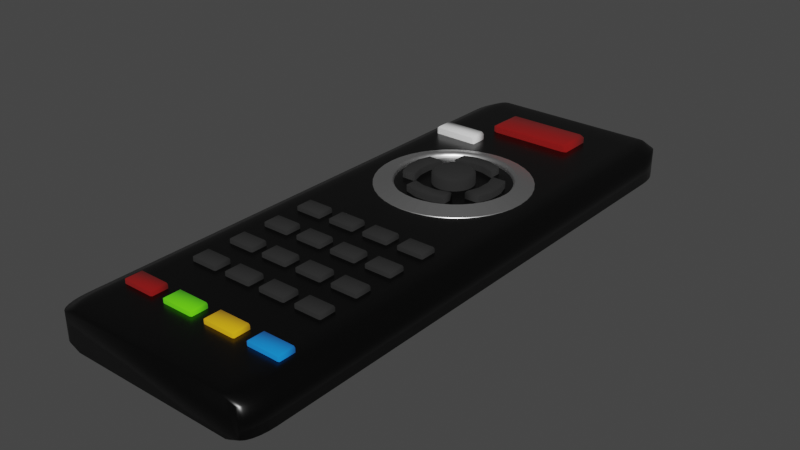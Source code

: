 # Source: TVRemoteBlender.blend  (saved by Blender 2.93.21; exported with 4.5.12 LTS)
import bpy
from mathutils import Matrix  # noqa: F401  (used for matrix-valued properties, if any)

bpy.ops.wm.read_factory_settings(use_empty=True)
scene = bpy.context.scene
scene.name = 'Scene'

# ---- collections
col_collection = bpy.data.collections.new('Collection'); scene.collection.children.link(col_collection)

# ---- materials (node trees are filled in below, after node groups)
mat_blackplastic = bpy.data.materials.new('BlackPlastic')
mat_blackplastic.use_transparent_shadow = False
mat_blackrubber = bpy.data.materials.new('BlackRubber')
mat_blackrubber.use_transparent_shadow = False
mat_redrubber = bpy.data.materials.new('RedRubber')
mat_redrubber.use_transparent_shadow = False
mat_silverplastic = bpy.data.materials.new('SilverPlastic')
mat_silverplastic.use_transparent_shadow = False
mat_greenrubber = bpy.data.materials.new('GreenRubber')
mat_greenrubber.use_transparent_shadow = False
mat_yellowrubber = bpy.data.materials.new('YellowRubber')
mat_yellowrubber.use_transparent_shadow = False
mat_bluerubber = bpy.data.materials.new('BlueRubber')
mat_bluerubber.use_transparent_shadow = False

# ---- material node trees
mat_blackplastic.use_nodes = True; mat_blackplastic.node_tree.nodes.clear()
_N = mat_blackplastic.node_tree.nodes; _L = mat_blackplastic.node_tree.links
n0 = _N.new('ShaderNodeBsdfPrincipled'); n0.name = 'Principled BSDF'; n0.location = (10, 300)
n0.distribution = 'GGX'
n0.subsurface_method = 'BURLEY'
n0.inputs[0].default_value = (0.0, 0.0, 0.0, 1.0)
n0.inputs[2].default_value = 0.2941
n0.inputs[3].default_value = 1.45
n0.inputs[27].default_value = (0.0, 0.0, 0.0, 1.0)
n0.inputs[28].default_value = 1.0
n1 = _N.new('ShaderNodeOutputMaterial'); n1.name = 'Material Output'; n1.location = (300, 300)
_L.new(n0.outputs[0], n1.inputs[0])
n1.is_active_output = True
mat_blackrubber.use_nodes = True; mat_blackrubber.node_tree.nodes.clear()
_N = mat_blackrubber.node_tree.nodes; _L = mat_blackrubber.node_tree.links
n0 = _N.new('ShaderNodeBsdfPrincipled'); n0.name = 'Principled BSDF'; n0.location = (10, 300)
n0.distribution = 'GGX'
n0.subsurface_method = 'BURLEY'
n0.inputs[0].default_value = (0.01599, 0.01599, 0.01599, 1.0)
n0.inputs[2].default_value = 1.0
n0.inputs[3].default_value = 1.45
n0.inputs[27].default_value = (0.0, 0.0, 0.0, 1.0)
n0.inputs[28].default_value = 1.0
n1 = _N.new('ShaderNodeOutputMaterial'); n1.name = 'Material Output'; n1.location = (300, 300)
_L.new(n0.outputs[0], n1.inputs[0])
n1.is_active_output = True
mat_redrubber.use_nodes = True; mat_redrubber.node_tree.nodes.clear()
_N = mat_redrubber.node_tree.nodes; _L = mat_redrubber.node_tree.links
n0 = _N.new('ShaderNodeBsdfPrincipled'); n0.name = 'Principled BSDF'; n0.location = (10, 300)
n0.distribution = 'GGX'
n0.subsurface_method = 'BURLEY'
n0.inputs[0].default_value = (0.2203, 0.0002297, 0.0, 1.0)
n0.inputs[2].default_value = 1.0
n0.inputs[3].default_value = 1.45
n0.inputs[27].default_value = (0.0, 0.0, 0.0, 1.0)
n0.inputs[28].default_value = 1.0
n1 = _N.new('ShaderNodeOutputMaterial'); n1.name = 'Material Output'; n1.location = (300, 300)
_L.new(n0.outputs[0], n1.inputs[0])
n1.is_active_output = True
mat_silverplastic.use_nodes = True; mat_silverplastic.node_tree.nodes.clear()
_N = mat_silverplastic.node_tree.nodes; _L = mat_silverplastic.node_tree.links
n0 = _N.new('ShaderNodeBsdfPrincipled'); n0.name = 'Principled BSDF'; n0.location = (10, 300)
n0.distribution = 'GGX'
n0.subsurface_method = 'BURLEY'
n0.inputs[1].default_value = 1.0
n0.inputs[2].default_value = 0.4044
n0.inputs[3].default_value = 1.45
n0.inputs[27].default_value = (0.0, 0.0, 0.0, 1.0)
n0.inputs[28].default_value = 1.0
n1 = _N.new('ShaderNodeOutputMaterial'); n1.name = 'Material Output'; n1.location = (300, 300)
_L.new(n0.outputs[0], n1.inputs[0])
n1.is_active_output = True
mat_greenrubber.use_nodes = True; mat_greenrubber.node_tree.nodes.clear()
_N = mat_greenrubber.node_tree.nodes; _L = mat_greenrubber.node_tree.links
n0 = _N.new('ShaderNodeBsdfPrincipled'); n0.name = 'Principled BSDF'; n0.location = (10, 300)
n0.distribution = 'GGX'
n0.subsurface_method = 'BURLEY'
n0.inputs[0].default_value = (0.1222, 0.8, 0.0, 1.0)
n0.inputs[2].default_value = 1.0
n0.inputs[3].default_value = 1.45
n0.inputs[27].default_value = (0.0, 0.0, 0.0, 1.0)
n0.inputs[28].default_value = 1.0
n1 = _N.new('ShaderNodeOutputMaterial'); n1.name = 'Material Output'; n1.location = (300, 300)
_L.new(n0.outputs[0], n1.inputs[0])
n1.is_active_output = True
mat_yellowrubber.use_nodes = True; mat_yellowrubber.node_tree.nodes.clear()
_N = mat_yellowrubber.node_tree.nodes; _L = mat_yellowrubber.node_tree.links
n0 = _N.new('ShaderNodeBsdfPrincipled'); n0.name = 'Principled BSDF'; n0.location = (10, 300)
n0.distribution = 'GGX'
n0.subsurface_method = 'BURLEY'
n0.inputs[0].default_value = (0.8, 0.4254, 0.0, 1.0)
n0.inputs[2].default_value = 1.0
n0.inputs[3].default_value = 1.45
n0.inputs[27].default_value = (0.0, 0.0, 0.0, 1.0)
n0.inputs[28].default_value = 1.0
n1 = _N.new('ShaderNodeOutputMaterial'); n1.name = 'Material Output'; n1.location = (300, 300)
_L.new(n0.outputs[0], n1.inputs[0])
n1.is_active_output = True
mat_bluerubber.use_nodes = True; mat_bluerubber.node_tree.nodes.clear()
_N = mat_bluerubber.node_tree.nodes; _L = mat_bluerubber.node_tree.links
n0 = _N.new('ShaderNodeBsdfPrincipled'); n0.name = 'Principled BSDF'; n0.location = (10, 300)
n0.distribution = 'GGX'
n0.subsurface_method = 'BURLEY'
n0.inputs[0].default_value = (0.0, 0.2292, 0.8, 1.0)
n0.inputs[2].default_value = 1.0
n0.inputs[3].default_value = 1.45
n0.inputs[27].default_value = (0.0, 0.0, 0.0, 1.0)
n0.inputs[28].default_value = 1.0
n1 = _N.new('ShaderNodeOutputMaterial'); n1.name = 'Material Output'; n1.location = (300, 300)
_L.new(n0.outputs[0], n1.inputs[0])
n1.is_active_output = True

# ---- world
world_world = bpy.data.worlds.new('World'); scene.world = world_world
world_world.use_nodes = True; world_world.node_tree.nodes.clear()
_N = world_world.node_tree.nodes; _L = world_world.node_tree.links
n0 = _N.new('ShaderNodeOutputWorld'); n0.name = 'World Output'; n0.location = (300, 300)
n1 = _N.new('ShaderNodeBackground'); n1.name = 'Background'; n1.location = (10, 300)
n1.inputs[0].default_value = (0.05088, 0.05088, 0.05088, 1.0)
_L.new(n1.outputs[0], n0.inputs[0])
n0.is_active_output = True
world_world.color = (0.05088, 0.05088, 0.05088)
world_world.use_sun_shadow = False
world_world.sun_shadow_jitter_overblur = 0.0

# ---- meshes
me_cube_001 = bpy.data.meshes.new('Cube.001')
me_cube_001.from_pydata([(-1.0, -1.0, -0.6859), (-0.8574, -1.0, -1.0), (-0.8574, -1.0, 1.0), (-1.0, -1.0, 0.6859), (-0.8574, 1.0, -1.0), (-1.0, 1.0, -0.6859), (-1.0, 1.0, 0.6859), (-0.8574, 1.0, 1.0), (0.8574, -1.0, -1.0), (1.0, -1.0, -0.6859), (1.0, -1.0, 0.6859), (0.8574, -1.0, 1.0), (1.0, 1.0, -0.6859), (0.8574, 1.0, -1.0), (0.8574, 1.0, 1.0), (1.0, 1.0, 0.6859)], [], [(8, 9, 10, 11, 2, 3, 0, 1), (12, 15, 10, 9), (14, 7, 2, 11), (0, 3, 6, 5), (4, 5, 6, 7, 14, 15, 12, 13), (4, 1, 0, 5), (2, 7, 6, 3), (8, 13, 12, 9), (14, 11, 10, 15), (4, 13, 8, 1)])
me_cube_001.polygons.foreach_set('use_smooth', [True] * 10)
_uv = me_cube_001.uv_layers.new(name='UVMap')
_uv.uv.foreach_set('vector', [0.375, 0.7678, 0.3928, 0.75, 0.6072, 0.75, 0.625, 0.7678, 0.625, 0.9822, 0.6072, 1.0, 0.3928, 1.0, 0.375, 0.9822, 0.3928, 0.5, 0.6072, 0.5, 0.6072, 0.75, 0.3928, 0.75, 0.6428, 0.5, 0.8572, 0.5, 0.8572, 0.75, 0.6428, 0.75, 0.3928, 0.0, 0.6072, 0.0, 0.6072, 0.25, 0.3928, 0.25, 0.375, 0.2678, 0.3928, 0.25, 0.6072, 0.25, 0.625, 0.2678, 0.625, 0.4822, 0.6072, 0.5, 0.3928, 0.5, 0.375, 0.4822, 0.1428, 0.5, 0.1428, 0.75, 0.125, 0.75, 0.125, 0.5, 0.625, 0.0, 0.625, 0.25, 0.6072, 0.25, 0.6072, 0.0, 0.3572, 0.75, 0.3572, 0.5, 0.3928, 0.5, 0.3928, 0.75, 0.6428, 0.5, 0.6428, 0.75, 0.6072, 0.75, 0.6072, 0.5, 0.1428, 0.5, 0.3572, 0.5, 0.3572, 0.75, 0.1428, 0.75])
me_cube_001.materials.append(mat_blackplastic)
me_cube_001.materials.append(mat_blackrubber)
me_cube_001.materials.append(mat_redrubber)
me_cube_001.materials.append(mat_silverplastic)
me_cube_001.use_remesh_fix_poles = True
me_cube_001.use_remesh_preserve_attributes = False
me_cube_001.update()
me_cube_002 = bpy.data.meshes.new('Cube.002')
me_cube_002.from_pydata([(-1.0, -1.0, -1.0), (-1.0, -1.0, 1.0), (-1.0, 1.0, -1.0), (-1.0, 1.0, 1.0), (1.0, -1.0, -1.0), (1.0, -1.0, 1.0), (1.0, 1.0, -1.0), (1.0, 1.0, 1.0)], [], [(0, 1, 3, 2), (2, 3, 7, 6), (6, 7, 5, 4), (4, 5, 1, 0), (2, 6, 4, 0), (7, 3, 1, 5)])
me_cube_002.polygons.foreach_set('use_smooth', [True] * 6)
_uv = me_cube_002.uv_layers.new(name='UVMap')
_uv.uv.foreach_set('vector', [0.375, 0.0, 0.625, 0.0, 0.625, 0.25, 0.375, 0.25, 0.375, 0.25, 0.625, 0.25, 0.625, 0.5, 0.375, 0.5, 0.375, 0.5, 0.625, 0.5, 0.625, 0.75, 0.375, 0.75, 0.375, 0.75, 0.625, 0.75, 0.625, 1.0, 0.375, 1.0, 0.125, 0.5, 0.375, 0.5, 0.375, 0.75, 0.125, 0.75, 0.625, 0.5, 0.875, 0.5, 0.875, 0.75, 0.625, 0.75])
me_cube_002.materials.append(mat_redrubber)
me_cube_002.use_remesh_fix_poles = True
me_cube_002.use_remesh_preserve_attributes = False
me_cube_002.update()
me_cube_003 = bpy.data.meshes.new('Cube.003')
me_cube_003.from_pydata([(-1.0, -1.0, -1.0), (-1.0, -1.0, 1.0), (-1.0, 1.0, -1.0), (-1.0, 1.0, 1.0), (1.0, -1.0, -1.0), (1.0, -1.0, 1.0), (1.0, 1.0, -1.0), (1.0, 1.0, 1.0), (0.3333, 1.714, -1.0), (-0.3333, 1.714, -1.0), (-0.3333, 1.714, 1.0), (0.3333, 1.714, 1.0), (-0.3333, -0.2857, -1.0), (0.3333, -0.2857, -1.0), (0.3333, -0.2857, 1.0), (-0.3333, -0.2857, 1.0)], [], [(0, 1, 3, 2), (8, 11, 7, 6), (6, 7, 5, 4), (12, 15, 1, 0), (8, 6, 4, 13), (10, 3, 1, 15), (7, 11, 14, 5), (11, 10, 15, 14), (2, 9, 12, 0), (9, 8, 13, 12), (4, 5, 14, 13), (13, 14, 15, 12), (2, 3, 10, 9), (9, 10, 11, 8)])
me_cube_003.polygons.foreach_set('use_smooth', [True] * 14)
_uv = me_cube_003.uv_layers.new(name='UVMap')
_uv.uv.foreach_set('vector', [0.375, 0.0, 0.625, 0.0, 0.625, 0.25, 0.375, 0.25, 0.375, 0.4167, 0.625, 0.4167, 0.625, 0.5, 0.375, 0.5, 0.375, 0.5, 0.625, 0.5, 0.625, 0.75, 0.375, 0.75, 0.375, 0.9167, 0.625, 0.9167, 0.625, 1.0, 0.375, 1.0, 0.2917, 0.5, 0.375, 0.5, 0.375, 0.75, 0.2917, 0.75, 0.7917, 0.5, 0.875, 0.5, 0.875, 0.75, 0.7917, 0.75, 0.625, 0.5, 0.7083, 0.5, 0.7083, 0.75, 0.625, 0.75, 0.7083, 0.5, 0.7917, 0.5, 0.7917, 0.75, 0.7083, 0.75, 0.125, 0.5, 0.2083, 0.5, 0.2083, 0.75, 0.125, 0.75, 0.2083, 0.5, 0.2917, 0.5, 0.2917, 0.75, 0.2083, 0.75, 0.375, 0.75, 0.625, 0.75, 0.625, 0.8333, 0.375, 0.8333, 0.375, 0.8333, 0.625, 0.8333, 0.625, 0.9167, 0.375, 0.9167, 0.375, 0.25, 0.625, 0.25, 0.625, 0.3333, 0.375, 0.3333, 0.375, 0.3333, 0.625, 0.3333, 0.625, 0.4167, 0.375, 0.4167])
me_cube_003.materials.append(mat_blackrubber)
me_cube_003.use_remesh_fix_poles = True
me_cube_003.use_remesh_preserve_attributes = False
me_cube_003.update()
me_cube_004 = bpy.data.meshes.new('Cube.004')
me_cube_004.from_pydata([(-1.0, -1.0, -1.0), (-1.0, -1.0, 1.0), (-1.0, 1.0, -1.0), (-1.0, 1.0, 1.0), (1.0, -1.0, -1.0), (1.0, -1.0, 1.0), (1.0, 1.0, -1.0), (1.0, 1.0, 1.0), (0.3333, 1.612, -1.0), (-0.3333, 1.612, -1.0), (-0.3333, 1.612, 1.0), (0.3333, 1.612, 1.0), (-0.3333, -0.3878, -1.0), (0.3333, -0.3878, -1.0), (0.3333, -0.3878, 1.0), (-0.3333, -0.3878, 1.0)], [], [(0, 1, 3, 2), (8, 11, 7, 6), (6, 7, 5, 4), (12, 15, 1, 0), (8, 6, 4, 13), (10, 3, 1, 15), (7, 11, 14, 5), (11, 10, 15, 14), (2, 9, 12, 0), (9, 8, 13, 12), (4, 5, 14, 13), (13, 14, 15, 12), (2, 3, 10, 9), (9, 10, 11, 8)])
me_cube_004.polygons.foreach_set('use_smooth', [True] * 14)
_uv = me_cube_004.uv_layers.new(name='UVMap')
_uv.uv.foreach_set('vector', [0.375, 0.0, 0.625, 0.0, 0.625, 0.25, 0.375, 0.25, 0.375, 0.4167, 0.625, 0.4167, 0.625, 0.5, 0.375, 0.5, 0.375, 0.5, 0.625, 0.5, 0.625, 0.75, 0.375, 0.75, 0.375, 0.9167, 0.625, 0.9167, 0.625, 1.0, 0.375, 1.0, 0.2917, 0.5, 0.375, 0.5, 0.375, 0.75, 0.2917, 0.75, 0.7917, 0.5, 0.875, 0.5, 0.875, 0.75, 0.7917, 0.75, 0.625, 0.5, 0.7083, 0.5, 0.7083, 0.75, 0.625, 0.75, 0.7083, 0.5, 0.7917, 0.5, 0.7917, 0.75, 0.7083, 0.75, 0.125, 0.5, 0.2083, 0.5, 0.2083, 0.75, 0.125, 0.75, 0.2083, 0.5, 0.2917, 0.5, 0.2917, 0.75, 0.2083, 0.75, 0.375, 0.75, 0.625, 0.75, 0.625, 0.8333, 0.375, 0.8333, 0.375, 0.8333, 0.625, 0.8333, 0.625, 0.9167, 0.375, 0.9167, 0.375, 0.25, 0.625, 0.25, 0.625, 0.3333, 0.375, 0.3333, 0.375, 0.3333, 0.625, 0.3333, 0.625, 0.4167, 0.375, 0.4167])
me_cube_004.materials.append(mat_blackrubber)
me_cube_004.use_remesh_fix_poles = True
me_cube_004.use_remesh_preserve_attributes = False
me_cube_004.update()
me_cylinder = bpy.data.meshes.new('Cylinder')
me_cylinder.from_pydata([(0.0, 1.0, -1.0), (0.1951, 0.9808, -1.0), (0.3827, 0.9239, -1.0), (0.5556, 0.8315, -1.0), (0.7071, 0.7071, -1.0), (0.8315, 0.5556, -1.0), (0.9239, 0.3827, -1.0), (0.9808, 0.1951, -1.0), (1.0, -4.371e-08, -1.0), (0.9808, -0.1951, -1.0), (0.9239, -0.3827, -1.0), (0.8315, -0.5556, -1.0), (0.7071, -0.7071, -1.0), (0.5556, -0.8315, -1.0), (0.3827, -0.9239, -1.0), (0.1951, -0.9808, -1.0), (-8.742e-08, -1.0, -1.0), (-0.1951, -0.9808, -1.0), (-0.3827, -0.9239, -1.0), (-0.5556, -0.8315, -1.0), (-0.7071, -0.7071, -1.0), (-0.8315, -0.5556, -1.0), (-0.9239, -0.3827, -1.0), (-0.9808, -0.1951, -1.0), (-1.0, 1.192e-08, -1.0), (-0.9808, 0.1951, -1.0), (-0.9239, 0.3827, -1.0), (-0.8315, 0.5556, -1.0), (-0.7071, 0.7071, -1.0), (-0.5556, 0.8315, -1.0), (-0.3827, 0.9239, -1.0), (-0.1951, 0.9808, -1.0), (-3.632e-08, 0.8601, 1.0), (0.0, 1.0, 0.8608), (0.1678, 0.8436, 1.0), (0.1951, 0.9808, 0.8608), (0.3292, 0.7947, 1.0), (0.3827, 0.9239, 0.8608), (0.4779, 0.7152, 1.0), (0.5556, 0.8315, 0.8608), (0.6082, 0.6082, 1.0), (0.7071, 0.7071, 0.8608), (0.7152, 0.4779, 1.0), (0.8315, 0.5556, 0.8608), (0.7947, 0.3292, 1.0), (0.9239, 0.3827, 0.8608), (0.8436, 0.1678, 1.0), (0.9808, 0.1951, 0.8608), (0.8601, -3.725e-08, 1.0), (1.0, -4.371e-08, 0.8608), (0.8436, -0.1678, 1.0), (0.9808, -0.1951, 0.8608), (0.7947, -0.3292, 1.0), (0.9239, -0.3827, 0.8608), (0.7152, -0.4779, 1.0), (0.8315, -0.5556, 0.8608), (0.6082, -0.6082, 1.0), (0.7071, -0.7071, 0.8608), (0.4779, -0.7152, 1.0), (0.5556, -0.8315, 0.8608), (0.3292, -0.7947, 1.0), (0.3827, -0.9239, 0.8608), (0.1678, -0.8436, 1.0), (0.1951, -0.9808, 0.8608), (-7.171e-08, -0.8601, 1.0), (-8.742e-08, -1.0, 0.8608), (-0.1678, -0.8436, 1.0), (-0.1951, -0.9808, 0.8608), (-0.3292, -0.7947, 1.0), (-0.3827, -0.9239, 0.8608), (-0.4779, -0.7152, 1.0), (-0.5556, -0.8315, 0.8608), (-0.6082, -0.6082, 1.0), (-0.7071, -0.7071, 0.8608), (-0.7152, -0.4779, 1.0), (-0.8315, -0.5556, 0.8608), (-0.7947, -0.3292, 1.0), (-0.9239, -0.3827, 0.8608), (-0.8436, -0.1678, 1.0), (-0.9808, -0.1951, 0.8608), (-0.8601, 1.304e-08, 1.0), (-1.0, 1.192e-08, 0.8608), (-0.8436, 0.1678, 1.0), (-0.9808, 0.1951, 0.8608), (-0.7947, 0.3292, 1.0), (-0.9239, 0.3827, 0.8608), (-0.7152, 0.4779, 1.0), (-0.8315, 0.5556, 0.8608), (-0.6082, 0.6082, 1.0), (-0.7071, 0.7071, 0.8608), (-0.4779, 0.7152, 1.0), (-0.5556, 0.8315, 0.8608), (-0.3292, 0.7947, 1.0), (-0.3827, 0.9239, 0.8608), (-0.1678, 0.8436, 1.0), (-0.1951, 0.9808, 0.8608)], [], [(31, 95, 33, 0), (2, 37, 39, 3), (3, 39, 41, 4), (4, 41, 43, 5), (5, 43, 45, 6), (6, 45, 47, 7), (7, 47, 49, 8), (8, 49, 51, 9), (9, 51, 53, 10), (10, 53, 55, 11), (11, 55, 57, 12), (12, 57, 59, 13), (13, 59, 61, 14), (14, 61, 63, 15), (15, 63, 65, 16), (16, 65, 67, 17), (17, 67, 69, 18), (18, 69, 71, 19), (19, 71, 73, 20), (20, 73, 75, 21), (21, 75, 77, 22), (22, 77, 79, 23), (23, 79, 81, 24), (24, 81, 83, 25), (25, 83, 85, 26), (26, 85, 87, 27), (27, 87, 89, 28), (28, 89, 91, 29), (29, 91, 93, 30), (30, 93, 95, 31), (0, 33, 35, 1), (1, 35, 37, 2), (0, 1, 2, 3, 4, 5, 6, 7, 8, 9, 10, 11, 12, 13, 14, 15, 16, 17, 18, 19, 20, 21, 22, 23, 24, 25, 26, 27, 28, 29, 30, 31), (35, 33, 32, 34), (37, 35, 34, 36), (39, 37, 36, 38), (41, 39, 38, 40), (43, 41, 40, 42), (45, 43, 42, 44), (47, 45, 44, 46), (49, 47, 46, 48), (51, 49, 48, 50), (53, 51, 50, 52), (55, 53, 52, 54), (57, 55, 54, 56), (59, 57, 56, 58), (61, 59, 58, 60), (63, 61, 60, 62), (65, 63, 62, 64), (67, 65, 64, 66), (69, 67, 66, 68), (71, 69, 68, 70), (73, 71, 70, 72), (75, 73, 72, 74), (77, 75, 74, 76), (79, 77, 76, 78), (81, 79, 78, 80), (83, 81, 80, 82), (85, 83, 82, 84), (87, 85, 84, 86), (89, 87, 86, 88), (91, 89, 88, 90), (93, 91, 90, 92), (95, 93, 92, 94), (33, 95, 94, 32), (34, 32, 94, 92, 90, 88, 86, 84, 82, 80, 78, 76, 74, 72, 70, 68, 66, 64, 62, 60, 58, 56, 54, 52, 50, 48, 46, 44, 42, 40, 38, 36)])
me_cylinder.polygons.foreach_set('use_smooth', [True] * 66)
_uv = me_cylinder.uv_layers.new(name='UVMap')
_uv.uv.foreach_set('vector', [0.03125, 0.5, 0.03125, 0.9652, 0.0, 0.9652, 0.0, 0.5, 0.9375, 0.5, 0.9375, 0.9652, 0.9062, 0.9652, 0.9062, 0.5, 0.9062, 0.5, 0.9062, 0.9652, 0.875, 0.9652, 0.875, 0.5, 0.875, 0.5, 0.875, 0.9652, 0.8438, 0.9652, 0.8438, 0.5, 0.8438, 0.5, 0.8438, 0.9652, 0.8125, 0.9652, 0.8125, 0.5, 0.8125, 0.5, 0.8125, 0.9652, 0.7812, 0.9652, 0.7812, 0.5, 0.7812, 0.5, 0.7812, 0.9652, 0.75, 0.9652, 0.75, 0.5, 0.75, 0.5, 0.75, 0.9652, 0.7188, 0.9652, 0.7188, 0.5, 0.7188, 0.5, 0.7188, 0.9652, 0.6875, 0.9652, 0.6875, 0.5, 0.6875, 0.5, 0.6875, 0.9652, 0.6562, 0.9652, 0.6562, 0.5, 0.6562, 0.5, 0.6562, 0.9652, 0.625, 0.9652, 0.625, 0.5, 0.625, 0.5, 0.625, 0.9652, 0.5938, 0.9652, 0.5938, 0.5, 0.5938, 0.5, 0.5938, 0.9652, 0.5625, 0.9652, 0.5625, 0.5, 0.5625, 0.5, 0.5625, 0.9652, 0.5312, 0.9652, 0.5312, 0.5, 0.5312, 0.5, 0.5312, 0.9652, 0.5, 0.9652, 0.5, 0.5, 0.5, 0.5, 0.5, 0.9652, 0.4688, 0.9652, 0.4688, 0.5, 0.4688, 0.5, 0.4688, 0.9652, 0.4375, 0.9652, 0.4375, 0.5, 0.4375, 0.5, 0.4375, 0.9652, 0.4062, 0.9652, 0.4062, 0.5, 0.4062, 0.5, 0.4062, 0.9652, 0.375, 0.9652, 0.375, 0.5, 0.375, 0.5, 0.375, 0.9652, 0.3438, 0.9652, 0.3438, 0.5, 0.3438, 0.5, 0.3438, 0.9652, 0.3125, 0.9652, 0.3125, 0.5, 0.3125, 0.5, 0.3125, 0.9652, 0.2813, 0.9652, 0.2812, 0.5, 0.2812, 0.5, 0.2812, 0.9652, 0.25, 0.9652, 0.25, 0.5, 0.25, 0.5, 0.25, 0.9652, 0.2188, 0.9652, 0.2188, 0.5, 0.2188, 0.5, 0.2188, 0.9652, 0.1875, 0.9652, 0.1875, 0.5, 0.1875, 0.5, 0.1875, 0.9652, 0.1562, 0.9652, 0.1562, 0.5, 0.1562, 0.5, 0.1562, 0.9652, 0.125, 0.9652, 0.125, 0.5, 0.125, 0.5, 0.125, 0.9652, 0.09375, 0.9652, 0.09375, 0.5, 0.09375, 0.5, 0.09375, 0.9652, 0.0625, 0.9652, 0.0625, 0.5, 0.0625, 0.5, 0.0625, 0.9652, 0.03125, 0.9652, 0.03125, 0.5, 1.0, 0.5, 1.0, 0.9652, 0.9688, 0.9652, 0.9688, 0.5, 0.9688, 0.5, 0.9688, 0.9652, 0.9375, 0.9652, 0.9375, 0.5, 0.75, 0.49, 0.7968, 0.4854, 0.8418, 0.4717, 0.8833, 0.4496, 0.9197, 0.4197, 0.9496, 0.3833, 0.9717, 0.3418, 0.9854, 0.2968, 0.99, 0.25, 0.9854, 0.2032, 0.9717, 0.1582, 0.9496, 0.1167, 0.9197, 0.08029, 0.8833, 0.05045, 0.8418, 0.02827, 0.7968, 0.01461, 0.75, 0.01, 0.7032, 0.01461, 0.6582, 0.02827, 0.6167, 0.05045, 0.5803, 0.08029, 0.5504, 0.1167, 0.5283, 0.1582, 0.5146, 0.2032, 0.51, 0.25, 0.5146, 0.2968, 0.5283, 0.3418, 0.5504, 0.3833, 0.5803, 0.4197, 0.6167, 0.4496, 0.6582, 0.4717, 0.7032, 0.4854, 0.9688, 0.9652, 1.0, 0.9652, 0.9978, 1.0, 0.9709, 1.0, 0.9375, 0.9652, 0.9688, 0.9652, 0.9666, 1.0, 0.9397, 1.0, 0.9062, 0.9652, 0.9375, 0.9652, 0.9353, 1.0, 0.9084, 1.0, 0.875, 0.9652, 0.9062, 0.9652, 0.9041, 1.0, 0.8772, 1.0, 0.8438, 0.9652, 0.875, 0.9652, 0.8728, 1.0, 0.8459, 1.0, 0.8125, 0.9652, 0.8438, 0.9652, 0.8416, 1.0, 0.8147, 1.0, 0.7812, 0.9652, 0.8125, 0.9652, 0.8103, 1.0, 0.7834, 1.0, 0.75, 0.9652, 0.7812, 0.9652, 0.7791, 1.0, 0.7522, 1.0, 0.7188, 0.9652, 0.75, 0.9652, 0.7478, 1.0, 0.7209, 1.0, 0.6875, 0.9652, 0.7188, 0.9652, 0.7166, 1.0, 0.6897, 1.0, 0.6562, 0.9652, 0.6875, 0.9652, 0.6853, 1.0, 0.6584, 1.0, 0.625, 0.9652, 0.6562, 0.9652, 0.6541, 1.0, 0.6272, 1.0, 0.5938, 0.9652, 0.625, 0.9652, 0.6228, 1.0, 0.5959, 1.0, 0.5625, 0.9652, 0.5938, 0.9652, 0.5916, 1.0, 0.5647, 1.0, 0.5312, 0.9652, 0.5625, 0.9652, 0.5603, 1.0, 0.5334, 1.0, 0.5, 0.9652, 0.5312, 0.9652, 0.5291, 1.0, 0.5022, 1.0, 0.4688, 0.9652, 0.5, 0.9652, 0.4978, 1.0, 0.4709, 1.0, 0.4375, 0.9652, 0.4688, 0.9652, 0.4666, 1.0, 0.4397, 1.0, 0.4062, 0.9652, 0.4375, 0.9652, 0.4353, 1.0, 0.4084, 1.0, 0.375, 0.9652, 0.4062, 0.9652, 0.4041, 1.0, 0.3772, 1.0, 0.3438, 0.9652, 0.375, 0.9652, 0.3728, 1.0, 0.3459, 1.0, 0.3125, 0.9652, 0.3438, 0.9652, 0.3416, 1.0, 0.3147, 1.0, 0.2813, 0.9652, 0.3125, 0.9652, 0.3103, 1.0, 0.2834, 1.0, 0.25, 0.9652, 0.2812, 0.9652, 0.2791, 1.0, 0.2522, 1.0, 0.2188, 0.9652, 0.25, 0.9652, 0.2478, 1.0, 0.2209, 1.0, 0.1875, 0.9652, 0.2188, 0.9652, 0.2166, 1.0, 0.1897, 1.0, 0.1562, 0.9652, 0.1875, 0.9652, 0.1853, 1.0, 0.1584, 1.0, 0.125, 0.9652, 0.1562, 0.9652, 0.1541, 1.0, 0.1272, 1.0, 0.09375, 0.9652, 0.125, 0.9652, 0.1228, 1.0, 0.09594, 1.0, 0.0625, 0.9652, 0.09375, 0.9652, 0.09156, 1.0, 0.06469, 1.0, 0.03125, 0.9652, 0.0625, 0.9652, 0.06031, 1.0, 0.03344, 1.0, 0.0, 0.9652, 0.03125, 0.9652, 0.02906, 1.0, 0.002185, 1.0, 0.2903, 0.4525, 0.25, 0.4564, 0.2097, 0.4525, 0.171, 0.4407, 0.1353, 0.4216, 0.104, 0.396, 0.07836, 0.3647, 0.05928, 0.329, 0.04754, 0.2903, 0.04357, 0.25, 0.04754, 0.2097, 0.05928, 0.171, 0.07836, 0.1353, 0.104, 0.104, 0.1353, 0.07836, 0.171, 0.05928, 0.2097, 0.04754, 0.25, 0.04357, 0.2903, 0.04754, 0.329, 0.05928, 0.3647, 0.07836, 0.396, 0.104, 0.4216, 0.1353, 0.4407, 0.171, 0.4525, 0.2097, 0.4564, 0.25, 0.4525, 0.2903, 0.4407, 0.329, 0.4216, 0.3647, 0.396, 0.396, 0.3647, 0.4216, 0.329, 0.4407])
me_cylinder.materials.append(mat_blackrubber)
me_cylinder.use_remesh_fix_poles = True
me_cylinder.use_remesh_preserve_attributes = False
me_cylinder.update()
me_cube_005 = bpy.data.meshes.new('Cube.005')
me_cube_005.from_pydata([(-1.0, -1.0, -1.0), (-1.0, -1.0, 1.0), (-1.0, 1.0, -1.0), (-1.0, 1.0, 1.0), (1.0, -1.0, -1.0), (1.0, -1.0, 1.0), (1.0, 1.0, -1.0), (1.0, 1.0, 1.0)], [], [(0, 1, 3, 2), (2, 3, 7, 6), (6, 7, 5, 4), (4, 5, 1, 0), (2, 6, 4, 0), (7, 3, 1, 5)])
me_cube_005.polygons.foreach_set('use_smooth', [True] * 6)
_uv = me_cube_005.uv_layers.new(name='UVMap')
_uv.uv.foreach_set('vector', [0.375, 0.0, 0.625, 0.0, 0.625, 0.25, 0.375, 0.25, 0.375, 0.25, 0.625, 0.25, 0.625, 0.5, 0.375, 0.5, 0.375, 0.5, 0.625, 0.5, 0.625, 0.75, 0.375, 0.75, 0.375, 0.75, 0.625, 0.75, 0.625, 1.0, 0.375, 1.0, 0.125, 0.5, 0.375, 0.5, 0.375, 0.75, 0.125, 0.75, 0.625, 0.5, 0.875, 0.5, 0.875, 0.75, 0.625, 0.75])
me_cube_005.materials.append(mat_blackrubber)
me_cube_005.use_remesh_fix_poles = True
me_cube_005.use_remesh_preserve_attributes = False
me_cube_005.update()
me_cube_007 = bpy.data.meshes.new('Cube.007')
me_cube_007.from_pydata([(-1.0, -1.0, -1.0), (-1.0, -1.0, 1.0), (-1.0, 1.0, -1.0), (-1.0, 1.0, 1.0), (1.0, -1.0, -1.0), (1.0, -1.0, 1.0), (1.0, 1.0, -1.0), (1.0, 1.0, 1.0)], [], [(0, 1, 3, 2), (2, 3, 7, 6), (6, 7, 5, 4), (4, 5, 1, 0), (2, 6, 4, 0), (7, 3, 1, 5)])
me_cube_007.polygons.foreach_set('use_smooth', [True] * 6)
_uv = me_cube_007.uv_layers.new(name='UVMap')
_uv.uv.foreach_set('vector', [0.375, 0.0, 0.625, 0.0, 0.625, 0.25, 0.375, 0.25, 0.375, 0.25, 0.625, 0.25, 0.625, 0.5, 0.375, 0.5, 0.375, 0.5, 0.625, 0.5, 0.625, 0.75, 0.375, 0.75, 0.375, 0.75, 0.625, 0.75, 0.625, 1.0, 0.375, 1.0, 0.125, 0.5, 0.375, 0.5, 0.375, 0.75, 0.125, 0.75, 0.625, 0.5, 0.875, 0.5, 0.875, 0.75, 0.625, 0.75])
me_cube_007.use_remesh_fix_poles = True
me_cube_007.use_remesh_preserve_attributes = False
me_cube_007.update()
me_torus = bpy.data.meshes.new('Torus')
me_torus.from_pydata([(1.075, -5.163e-09, 0.0), (1.077, 0.0, 0.1141), (0.7977, 0.0, -0.1469), (1.077, 0.0, -0.1141), (1.062, 0.1682, 0.0), (1.064, 0.1685, 0.1141), (0.7879, 0.1248, -0.1469), (1.064, 0.1685, -0.1141), (1.022, 0.3322, 0.0), (1.025, 0.3329, 0.1141), (0.7587, 0.2465, -0.1469), (1.025, 0.3329, -0.1141), (0.9578, 0.488, 0.0), (0.9598, 0.4891, 0.1141), (0.7108, 0.3622, -0.1469), (0.9598, 0.4891, -0.1141), (0.8697, 0.6319, 0.0), (0.8715, 0.6332, 0.1141), (0.6454, 0.4689, -0.1469), (0.8715, 0.6332, -0.1141), (0.7601, 0.7601, 0.0), (0.7617, 0.7617, 0.1141), (0.5641, 0.5641, -0.1469), (0.7617, 0.7617, -0.1141), (0.6319, 0.8697, 0.0), (0.6332, 0.8715, 0.1141), (0.4689, 0.6454, -0.1469), (0.6332, 0.8715, -0.1141), (0.488, 0.9578, 0.0), (0.4891, 0.9598, 0.1141), (0.3622, 0.7108, -0.1469), (0.4891, 0.9598, -0.1141), (0.3322, 1.022, 0.0), (0.3329, 1.025, 0.1141), (0.2465, 0.7587, -0.1469), (0.3329, 1.025, -0.1141), (0.1682, 1.062, 0.0), (0.1685, 1.064, 0.1141), (0.1248, 0.7879, -0.1469), (0.1685, 1.064, -0.1141), (7.24e-08, 1.075, 0.0), (8.133e-08, 1.077, 0.1141), (6.023e-08, 0.7977, -0.1469), (8.133e-08, 1.077, -0.1141), (-0.1682, 1.062, 0.0), (-0.1685, 1.064, 0.1141), (-0.1248, 0.7879, -0.1469), (-0.1685, 1.064, -0.1141), (-0.3322, 1.022, 0.0), (-0.3329, 1.025, 0.1141), (-0.2465, 0.7587, -0.1469), (-0.3329, 1.025, -0.1141), (-0.488, 0.9578, 0.0), (-0.4891, 0.9598, 0.1141), (-0.3622, 0.7108, -0.1469), (-0.4891, 0.9598, -0.1141), (-0.6319, 0.8697, 0.0), (-0.6332, 0.8715, 0.1141), (-0.4689, 0.6454, -0.1469), (-0.6332, 0.8715, -0.1141), (-0.7601, 0.7601, 0.0), (-0.7617, 0.7617, 0.1141), (-0.5641, 0.5641, -0.1469), (-0.7617, 0.7617, -0.1141), (-0.8697, 0.6319, 0.0), (-0.8715, 0.6332, 0.1141), (-0.6454, 0.4689, -0.1469), (-0.8715, 0.6332, -0.1141), (-0.9578, 0.488, 0.0), (-0.9598, 0.4891, 0.1141), (-0.7108, 0.3622, -0.1469), (-0.9598, 0.4891, -0.1141), (-1.022, 0.3322, 0.0), (-1.025, 0.3329, 0.1141), (-0.7587, 0.2465, -0.1469), (-1.025, 0.3329, -0.1141), (-1.062, 0.1682, 0.0), (-1.064, 0.1685, 0.1141), (-0.7879, 0.1248, -0.1469), (-1.064, 0.1685, -0.1141), (-1.075, 8.882e-08, 0.0), (-1.077, 9.418e-08, 0.1141), (-0.7977, 6.974e-08, -0.1469), (-1.077, 9.418e-08, -0.1141), (-1.062, -0.1682, 0.0), (-1.064, -0.1685, 0.1141), (-0.7879, -0.1248, -0.1469), (-1.064, -0.1685, -0.1141), (-1.022, -0.3322, 0.0), (-1.025, -0.3329, 0.1141), (-0.7587, -0.2465, -0.1469), (-1.025, -0.3329, -0.1141), (-0.9578, -0.488, 0.0), (-0.9598, -0.4891, 0.1141), (-0.7108, -0.3622, -0.1469), (-0.9598, -0.4891, -0.1141), (-0.8697, -0.6319, 0.0), (-0.8715, -0.6332, 0.1141), (-0.6454, -0.4689, -0.1469), (-0.8715, -0.6332, -0.1141), (-0.7601, -0.7601, 0.0), (-0.7617, -0.7617, 0.1141), (-0.5641, -0.5641, -0.1469), (-0.7617, -0.7617, -0.1141), (-0.6319, -0.8697, 0.0), (-0.6332, -0.8715, 0.1141), (-0.4689, -0.6454, -0.1469), (-0.6332, -0.8715, -0.1141), (-0.488, -0.9578, 0.0), (-0.4891, -0.9598, 0.1141), (-0.3622, -0.7108, -0.1469), (-0.4891, -0.9598, -0.1141), (-0.3322, -1.022, 0.0), (-0.3329, -1.025, 0.1141), (-0.2465, -0.7587, -0.1469), (-0.3329, -1.025, -0.1141), (-0.1682, -1.062, 0.0), (-0.1685, -1.064, 0.1141), (-0.1248, -0.7879, -0.1469), (-0.1685, -1.064, -0.1141), (7.24e-08, -1.075, 0.0), (8.133e-08, -1.077, 0.1141), (6.023e-08, -0.7977, -0.1469), (8.133e-08, -1.077, -0.1141), (0.1682, -1.062, 0.0), (0.1685, -1.064, 0.1141), (0.1248, -0.7879, -0.1469), (0.1685, -1.064, -0.1141), (0.3322, -1.022, 0.0), (0.3329, -1.025, 0.1141), (0.2465, -0.7587, -0.1469), (0.3329, -1.025, -0.1141), (0.488, -0.9578, 0.0), (0.4891, -0.9598, 0.1141), (0.3622, -0.7108, -0.1469), (0.4891, -0.9598, -0.1141), (0.6319, -0.8697, 0.0), (0.6332, -0.8715, 0.1141), (0.4689, -0.6454, -0.1469), (0.6332, -0.8715, -0.1141), (0.7601, -0.7601, 0.0), (0.7617, -0.7617, 0.1141), (0.5641, -0.5641, -0.1469), (0.7617, -0.7617, -0.1141), (0.8697, -0.6319, 0.0), (0.8715, -0.6332, 0.1141), (0.6454, -0.4689, -0.1469), (0.8715, -0.6332, -0.1141), (0.9578, -0.488, 0.0), (0.9598, -0.4891, 0.1141), (0.7108, -0.3622, -0.1469), (0.9598, -0.4891, -0.1141), (1.022, -0.3322, 0.0), (1.025, -0.3329, 0.1141), (0.7587, -0.2465, -0.1469), (1.025, -0.3329, -0.1141), (1.062, -0.1682, 0.0), (1.064, -0.1685, 0.1141), (0.7879, -0.1248, -0.1469), (1.064, -0.1685, -0.1141), (0.7977, 0.0, 0.1288), (0.8456, 0.0, 0.1712), (0.8352, 0.1323, 0.1712), (0.7879, 0.1248, 0.1288), (0.7587, 0.2465, 0.1288), (0.8042, 0.2613, 0.1712), (0.7535, 0.3839, 0.1712), (0.7108, 0.3622, 0.1288), (0.6841, 0.497, 0.1712), (0.6454, 0.4689, 0.1288), (0.5641, 0.5641, 0.1288), (0.5979, 0.5979, 0.1712), (0.497, 0.6841, 0.1712), (0.4689, 0.6454, 0.1288), (0.3839, 0.7535, 0.1712), (0.3622, 0.7108, 0.1288), (0.2465, 0.7587, 0.1288), (0.2613, 0.8042, 0.1712), (0.1323, 0.8352, 0.1712), (0.1248, 0.7879, 0.1288), (6.384e-08, 0.8456, 0.1712), (6.023e-08, 0.7977, 0.1288), (-0.1248, 0.7879, 0.1288), (-0.1323, 0.8352, 0.1712), (-0.2613, 0.8042, 0.1712), (-0.2465, 0.7587, 0.1288), (-0.3839, 0.7535, 0.1712), (-0.3622, 0.7108, 0.1288), (-0.497, 0.6841, 0.1712), (-0.4689, 0.6454, 0.1288), (-0.5641, 0.5641, 0.1288), (-0.5979, 0.5979, 0.1712), (-0.6841, 0.497, 0.1712), (-0.6454, 0.4689, 0.1288), (-0.7535, 0.3839, 0.1712), (-0.7108, 0.3622, 0.1288), (-0.7587, 0.2465, 0.1288), (-0.8042, 0.2613, 0.1712), (-0.8352, 0.1323, 0.1712), (-0.7879, 0.1248, 0.1288), (-0.8456, 7.393e-08, 0.1712), (-0.7977, 6.974e-08, 0.1288), (-0.7879, -0.1248, 0.1288), (-0.8352, -0.1323, 0.1712), (-0.8042, -0.2613, 0.1712), (-0.7587, -0.2465, 0.1288), (-0.7535, -0.3839, 0.1712), (-0.7108, -0.3622, 0.1288), (-0.6454, -0.4689, 0.1288), (-0.6841, -0.497, 0.1712), (-0.5979, -0.5979, 0.1712), (-0.5641, -0.5641, 0.1288), (-0.497, -0.6841, 0.1712), (-0.4689, -0.6454, 0.1288), (-0.3622, -0.7108, 0.1288), (-0.3839, -0.7535, 0.1712), (-0.2613, -0.8042, 0.1712), (-0.2465, -0.7587, 0.1288), (-0.1323, -0.8352, 0.1712), (-0.1248, -0.7879, 0.1288), (6.384e-08, -0.8456, 0.1712), (6.023e-08, -0.7977, 0.1288), (0.1248, -0.7879, 0.1288), (0.1323, -0.8352, 0.1712), (0.2613, -0.8042, 0.1712), (0.2465, -0.7587, 0.1288), (0.3839, -0.7535, 0.1712), (0.3622, -0.7108, 0.1288), (0.4689, -0.6454, 0.1288), (0.497, -0.6841, 0.1712), (0.5979, -0.5979, 0.1712), (0.5641, -0.5641, 0.1288), (0.6841, -0.497, 0.1712), (0.6454, -0.4689, 0.1288), (0.7108, -0.3622, 0.1288), (0.7535, -0.3839, 0.1712), (0.8042, -0.2613, 0.1712), (0.7587, -0.2465, 0.1288), (0.8352, -0.1323, 0.1712), (0.7879, -0.1248, 0.1288)], [], [(0, 4, 5, 1), (239, 160, 2, 158), (5, 9, 165, 162), (2, 6, 7, 3), (3, 7, 4, 0), (4, 8, 9, 5), (163, 164, 10, 6), (164, 167, 14, 10), (6, 10, 11, 7), (7, 11, 8, 4), (8, 12, 13, 9), (13, 17, 168, 166), (9, 13, 166, 165), (10, 14, 15, 11), (11, 15, 12, 8), (12, 16, 17, 13), (167, 169, 18, 14), (17, 21, 171, 168), (14, 18, 19, 15), (15, 19, 16, 12), (16, 20, 21, 17), (169, 170, 22, 18), (170, 173, 26, 22), (18, 22, 23, 19), (19, 23, 20, 16), (20, 24, 25, 21), (173, 175, 30, 26), (21, 25, 172, 171), (22, 26, 27, 23), (23, 27, 24, 20), (24, 28, 29, 25), (29, 33, 177, 174), (25, 29, 174, 172), (26, 30, 31, 27), (27, 31, 28, 24), (28, 32, 33, 29), (175, 176, 34, 30), (176, 179, 38, 34), (30, 34, 35, 31), (31, 35, 32, 28), (32, 36, 37, 33), (179, 181, 42, 38), (33, 37, 178, 177), (34, 38, 39, 35), (35, 39, 36, 32), (36, 40, 41, 37), (181, 182, 46, 42), (37, 41, 180, 178), (38, 42, 43, 39), (39, 43, 40, 36), (40, 44, 45, 41), (182, 185, 50, 46), (41, 45, 183, 180), (42, 46, 47, 43), (43, 47, 44, 40), (44, 48, 49, 45), (49, 53, 186, 184), (45, 49, 184, 183), (46, 50, 51, 47), (47, 51, 48, 44), (48, 52, 53, 49), (185, 187, 54, 50), (53, 57, 188, 186), (50, 54, 55, 51), (51, 55, 52, 48), (52, 56, 57, 53), (187, 189, 58, 54), (189, 190, 62, 58), (54, 58, 59, 55), (55, 59, 56, 52), (56, 60, 61, 57), (61, 65, 192, 191), (57, 61, 191, 188), (58, 62, 63, 59), (59, 63, 60, 56), (60, 64, 65, 61), (190, 193, 66, 62), (65, 69, 194, 192), (62, 66, 67, 63), (63, 67, 64, 60), (64, 68, 69, 65), (193, 195, 70, 66), (69, 73, 197, 194), (66, 70, 71, 67), (67, 71, 68, 64), (68, 72, 73, 69), (195, 196, 74, 70), (196, 199, 78, 74), (70, 74, 75, 71), (71, 75, 72, 68), (72, 76, 77, 73), (77, 81, 200, 198), (73, 77, 198, 197), (74, 78, 79, 75), (75, 79, 76, 72), (76, 80, 81, 77), (199, 201, 82, 78), (81, 85, 203, 200), (78, 82, 83, 79), (79, 83, 80, 76), (80, 84, 85, 81), (201, 202, 86, 82), (202, 205, 90, 86), (82, 86, 87, 83), (83, 87, 84, 80), (84, 88, 89, 85), (205, 207, 94, 90), (85, 89, 204, 203), (86, 90, 91, 87), (87, 91, 88, 84), (88, 92, 93, 89), (93, 97, 209, 206), (89, 93, 206, 204), (90, 94, 95, 91), (91, 95, 92, 88), (92, 96, 97, 93), (207, 208, 98, 94), (208, 211, 102, 98), (94, 98, 99, 95), (95, 99, 96, 92), (96, 100, 101, 97), (211, 213, 106, 102), (97, 101, 210, 209), (98, 102, 103, 99), (99, 103, 100, 96), (100, 104, 105, 101), (213, 214, 110, 106), (101, 105, 212, 210), (102, 106, 107, 103), (103, 107, 104, 100), (104, 108, 109, 105), (214, 217, 114, 110), (105, 109, 215, 212), (106, 110, 111, 107), (107, 111, 108, 104), (108, 112, 113, 109), (217, 219, 118, 114), (109, 113, 216, 215), (110, 114, 115, 111), (111, 115, 112, 108), (112, 116, 117, 113), (117, 121, 220, 218), (113, 117, 218, 216), (114, 118, 119, 115), (115, 119, 116, 112), (116, 120, 121, 117), (219, 221, 122, 118), (221, 222, 126, 122), (118, 122, 123, 119), (119, 123, 120, 116), (120, 124, 125, 121), (222, 225, 130, 126), (121, 125, 223, 220), (122, 126, 127, 123), (123, 127, 124, 120), (124, 128, 129, 125), (129, 133, 226, 224), (125, 129, 224, 223), (126, 130, 131, 127), (127, 131, 128, 124), (128, 132, 133, 129), (225, 227, 134, 130), (133, 137, 229, 226), (130, 134, 135, 131), (131, 135, 132, 128), (132, 136, 137, 133), (227, 228, 138, 134), (228, 231, 142, 138), (134, 138, 139, 135), (135, 139, 136, 132), (136, 140, 141, 137), (141, 145, 232, 230), (137, 141, 230, 229), (138, 142, 143, 139), (139, 143, 140, 136), (140, 144, 145, 141), (231, 233, 146, 142), (145, 149, 235, 232), (142, 146, 147, 143), (143, 147, 144, 140), (144, 148, 149, 145), (233, 234, 150, 146), (234, 237, 154, 150), (146, 150, 151, 147), (147, 151, 148, 144), (148, 152, 153, 149), (237, 239, 158, 154), (149, 153, 236, 235), (150, 154, 155, 151), (151, 155, 152, 148), (152, 156, 157, 153), (153, 157, 238, 236), (154, 158, 159, 155), (155, 159, 156, 152), (156, 0, 1, 157), (1, 5, 162, 161), (160, 163, 6, 2), (158, 2, 3, 159), (159, 3, 0, 156), (183, 184, 185, 182), (215, 216, 217, 214), (177, 178, 179, 176), (209, 210, 211, 208), (171, 172, 173, 170), (203, 204, 205, 202), (235, 236, 237, 234), (165, 166, 167, 164), (197, 198, 199, 196), (229, 230, 231, 228), (191, 192, 193, 190), (223, 224, 225, 222), (216, 218, 219, 217), (178, 180, 181, 179), (210, 212, 213, 211), (172, 174, 175, 173), (204, 206, 207, 205), (236, 238, 239, 237), (166, 168, 169, 167), (198, 200, 201, 199), (230, 232, 233, 231), (161, 162, 163, 160), (192, 194, 195, 193), (224, 226, 227, 225), (184, 186, 187, 185), (186, 188, 189, 187), (218, 220, 221, 219), (180, 183, 182, 181), (160, 239, 238, 161), (212, 215, 214, 213), (174, 177, 176, 175), (206, 209, 208, 207), (168, 171, 170, 169), (200, 203, 202, 201), (232, 235, 234, 233), (162, 165, 164, 163), (194, 197, 196, 195), (226, 229, 228, 227), (188, 191, 190, 189), (220, 223, 222, 221), (157, 1, 161, 238)])
me_torus.polygons.foreach_set('use_smooth', [1, 1, 0, 0, 0, 1, 1, 1, 0, 0, 1, 0, 0, 0, 0, 1, 1, 0, 0, 0, 1, 1, 1, 0, 0, 1, 1, 0, 0, 0, 1, 0, 0, 0, 0, 1, 1, 1, 0, 0, 1, 1, 0, 0, 0, 1, 1, 0, 0, 0, 1, 1, 0, 0, 0, 1, 0, 0, 0, 0, 1, 1, 0, 0, 0, 1, 1, 1, 0, 0, 1, 0, 0, 0, 0, 1, 1, 0, 0, 0, 1, 1, 0, 0, 0, 1, 1, 1, 0, 0, 1, 0, 0, 0, 0, 1, 1, 0, 0, 0, 1, 1, 1, 0, 0, 1, 1, 0, 0, 0, 1, 0, 0, 0, 0, 1, 1, 1, 0, 0, 1, 1, 0, 0, 0, 1, 1, 0, 0, 0, 1, 1, 0, 0, 0, 1, 1, 0, 0, 0, 1, 0, 0, 0, 0, 1, 1, 1, 0, 0, 1, 1, 0, 0, 0, 1, 0, 0, 0, 0, 1, 1, 0, 0, 0, 1, 1, 1, 0, 0, 1, 0, 0, 0, 0, 1, 1, 0, 0, 0, 1, 1, 1, 0, 0, 1, 1, 0, 0, 0, 1, 0, 0, 0, 1, 0, 1, 0, 0, 1, 1, 1, 1, 1, 1, 1, 1, 1, 1, 1, 1, 1, 1, 1, 1, 1, 1, 1, 1, 1, 1, 1, 1, 1, 1, 1, 1, 1, 1, 1, 1, 1, 1, 1, 1, 1, 1, 1, 1, 0])
_uv = me_torus.uv_layers.new(name='UVMap')
_uv.uv.foreach_set('vector', [0.525, 0.6, 0.55, 0.6, 0.55, 0.8, 0.525, 0.8, 0.5, 0.0327, 0.525, 0.0327, 0.525, 0.2, 0.5, 0.2, 0.55, 0.8, 0.575, 0.8, 0.575, 0.9657, 0.55, 0.9657, 0.525, 0.2, 0.55, 0.2, 0.55, 0.4, 0.525, 0.4, 0.525, 0.4, 0.55, 0.4, 0.55, 0.6, 0.525, 0.6, 0.55, 0.6, 0.575, 0.6, 0.575, 0.8, 0.55, 0.8, 0.55, 0.0327, 0.575, 0.0327, 0.575, 0.2, 0.55, 0.2, 0.575, 0.0327, 0.6, 0.0327, 0.6, 0.2, 0.575, 0.2, 0.55, 0.2, 0.575, 0.2, 0.575, 0.4, 0.55, 0.4, 0.55, 0.4, 0.575, 0.4, 0.575, 0.6, 0.55, 0.6, 0.575, 0.6, 0.6, 0.6, 0.6, 0.8, 0.575, 0.8, 0.6, 0.8, 0.625, 0.8, 0.625, 0.9657, 0.6, 0.9657, 0.575, 0.8, 0.6, 0.8, 0.6, 0.9657, 0.575, 0.9657, 0.575, 0.2, 0.6, 0.2, 0.6, 0.4, 0.575, 0.4, 0.575, 0.4, 0.6, 0.4, 0.6, 0.6, 0.575, 0.6, 0.6, 0.6, 0.625, 0.6, 0.625, 0.8, 0.6, 0.8, 0.6, 0.0327, 0.625, 0.0327, 0.625, 0.2, 0.6, 0.2, 0.625, 0.8, 0.65, 0.8, 0.65, 0.9657, 0.625, 0.9657, 0.6, 0.2, 0.625, 0.2, 0.625, 0.4, 0.6, 0.4, 0.6, 0.4, 0.625, 0.4, 0.625, 0.6, 0.6, 0.6, 0.625, 0.6, 0.65, 0.6, 0.65, 0.8, 0.625, 0.8, 0.625, 0.0327, 0.65, 0.0327, 0.65, 0.2, 0.625, 0.2, 0.65, 0.0327, 0.675, 0.0327, 0.675, 0.2, 0.65, 0.2, 0.625, 0.2, 0.65, 0.2, 0.65, 0.4, 0.625, 0.4, 0.625, 0.4, 0.65, 0.4, 0.65, 0.6, 0.625, 0.6, 0.65, 0.6, 0.675, 0.6, 0.675, 0.8, 0.65, 0.8, 0.675, 0.0327, 0.7, 0.0327, 0.7, 0.2, 0.675, 0.2, 0.65, 0.8, 0.675, 0.8, 0.675, 0.9657, 0.65, 0.9657, 0.65, 0.2, 0.675, 0.2, 0.675, 0.4, 0.65, 0.4, 0.65, 0.4, 0.675, 0.4, 0.675, 0.6, 0.65, 0.6, 0.675, 0.6, 0.7, 0.6, 0.7, 0.8, 0.675, 0.8, 0.7, 0.8, 0.725, 0.8, 0.725, 0.9657, 0.7, 0.9657, 0.675, 0.8, 0.7, 0.8, 0.7, 0.9657, 0.675, 0.9657, 0.675, 0.2, 0.7, 0.2, 0.7, 0.4, 0.675, 0.4, 0.675, 0.4, 0.7, 0.4, 0.7, 0.6, 0.675, 0.6, 0.7, 0.6, 0.725, 0.6, 0.725, 0.8, 0.7, 0.8, 0.7, 0.0327, 0.725, 0.0327, 0.725, 0.2, 0.7, 0.2, 0.725, 0.0327, 0.75, 0.0327, 0.75, 0.2, 0.725, 0.2, 0.7, 0.2, 0.725, 0.2, 0.725, 0.4, 0.7, 0.4, 0.7, 0.4, 0.725, 0.4, 0.725, 0.6, 0.7, 0.6, 0.725, 0.6, 0.75, 0.6, 0.75, 0.8, 0.725, 0.8, 0.75, 0.0327, 0.775, 0.0327, 0.775, 0.2, 0.75, 0.2, 0.725, 0.8, 0.75, 0.8, 0.75, 0.9657, 0.725, 0.9657, 0.725, 0.2, 0.75, 0.2, 0.75, 0.4, 0.725, 0.4, 0.725, 0.4, 0.75, 0.4, 0.75, 0.6, 0.725, 0.6, 0.75, 0.6, 0.775, 0.6, 0.775, 0.8, 0.75, 0.8, 0.775, 0.0327, 0.8, 0.0327, 0.8, 0.2, 0.775, 0.2, 0.75, 0.8, 0.775, 0.8, 0.775, 0.9657, 0.75, 0.9657, 0.75, 0.2, 0.775, 0.2, 0.775, 0.4, 0.75, 0.4, 0.75, 0.4, 0.775, 0.4, 0.775, 0.6, 0.75, 0.6, 0.775, 0.6, 0.8, 0.6, 0.8, 0.8, 0.775, 0.8, 0.8, 0.0327, 0.825, 0.0327, 0.825, 0.2, 0.8, 0.2, 0.775, 0.8, 0.8, 0.8, 0.8, 0.9657, 0.775, 0.9657, 0.775, 0.2, 0.8, 0.2, 0.8, 0.4, 0.775, 0.4, 0.775, 0.4, 0.8, 0.4, 0.8, 0.6, 0.775, 0.6, 0.8, 0.6, 0.825, 0.6, 0.825, 0.8, 0.8, 0.8, 0.825, 0.8, 0.85, 0.8, 0.85, 0.9657, 0.825, 0.9657, 0.8, 0.8, 0.825, 0.8, 0.825, 0.9657, 0.8, 0.9657, 0.8, 0.2, 0.825, 0.2, 0.825, 0.4, 0.8, 0.4, 0.8, 0.4, 0.825, 0.4, 0.825, 0.6, 0.8, 0.6, 0.825, 0.6, 0.85, 0.6, 0.85, 0.8, 0.825, 0.8, 0.825, 0.0327, 0.85, 0.0327, 0.85, 0.2, 0.825, 0.2, 0.85, 0.8, 0.875, 0.8, 0.875, 0.9657, 0.85, 0.9657, 0.825, 0.2, 0.85, 0.2, 0.85, 0.4, 0.825, 0.4, 0.825, 0.4, 0.85, 0.4, 0.85, 0.6, 0.825, 0.6, 0.85, 0.6, 0.875, 0.6, 0.875, 0.8, 0.85, 0.8, 0.85, 0.0327, 0.875, 0.0327, 0.875, 0.2, 0.85, 0.2, 0.875, 0.0327, 0.9, 0.0327, 0.9, 0.2, 0.875, 0.2, 0.85, 0.2, 0.875, 0.2, 0.875, 0.4, 0.85, 0.4, 0.85, 0.4, 0.875, 0.4, 0.875, 0.6, 0.85, 0.6, 0.875, 0.6, 0.9, 0.6, 0.9, 0.8, 0.875, 0.8, 0.9, 0.8, 0.925, 0.8, 0.925, 0.9657, 0.9, 0.9657, 0.875, 0.8, 0.9, 0.8, 0.9, 0.9657, 0.875, 0.9657, 0.875, 0.2, 0.9, 0.2, 0.9, 0.4, 0.875, 0.4, 0.875, 0.4, 0.9, 0.4, 0.9, 0.6, 0.875, 0.6, 0.9, 0.6, 0.925, 0.6, 0.925, 0.8, 0.9, 0.8, 0.9, 0.0327, 0.925, 0.0327, 0.925, 0.2, 0.9, 0.2, 0.925, 0.8, 0.95, 0.8, 0.95, 0.9657, 0.925, 0.9657, 0.9, 0.2, 0.925, 0.2, 0.925, 0.4, 0.9, 0.4, 0.9, 0.4, 0.925, 0.4, 0.925, 0.6, 0.9, 0.6, 0.925, 0.6, 0.95, 0.6, 0.95, 0.8, 0.925, 0.8, 0.925, 0.0327, 0.95, 0.0327, 0.95, 0.2, 0.925, 0.2, 0.95, 0.8, 0.975, 0.8, 0.975, 0.9657, 0.95, 0.9657, 0.925, 0.2, 0.95, 0.2, 0.95, 0.4, 0.925, 0.4, 0.925, 0.4, 0.95, 0.4, 0.95, 0.6, 0.925, 0.6, 0.95, 0.6, 0.975, 0.6, 0.975, 0.8, 0.95, 0.8, 0.95, 0.0327, 0.975, 0.0327, 0.975, 0.2, 0.95, 0.2, 0.975, 0.0327, 1.0, 0.0327, 1.0, 0.2, 0.975, 0.2, 0.95, 0.2, 0.975, 0.2, 0.975, 0.4, 0.95, 0.4, 0.95, 0.4, 0.975, 0.4, 0.975, 0.6, 0.95, 0.6, 0.975, 0.6, 1.0, 0.6, 1.0, 0.8, 0.975, 0.8, 4.441e-16, 0.8, 0.025, 0.8, 0.025, 0.9657, 4.441e-16, 0.9657, 0.975, 0.8, 1.0, 0.8, 1.0, 0.9657, 0.975, 0.9657, 0.975, 0.2, 1.0, 0.2, 1.0, 0.4, 0.975, 0.4, 0.975, 0.4, 1.0, 0.4, 1.0, 0.6, 0.975, 0.6, 4.441e-16, 0.6, 0.025, 0.6, 0.025, 0.8, 4.441e-16, 0.8, 4.441e-16, 0.0327, 0.025, 0.0327, 0.025, 0.2, 4.441e-16, 0.2, 0.025, 0.8, 0.05, 0.8, 0.05, 0.9657, 0.025, 0.9657, 4.441e-16, 0.2, 0.025, 0.2, 0.025, 0.4, 4.441e-16, 0.4, 4.441e-16, 0.4, 0.025, 0.4, 0.025, 0.6, 4.441e-16, 0.6, 0.025, 0.6, 0.05, 0.6, 0.05, 0.8, 0.025, 0.8, 0.025, 0.0327, 0.05, 0.0327, 0.05, 0.2, 0.025, 0.2, 0.05, 0.0327, 0.075, 0.0327, 0.075, 0.2, 0.05, 0.2, 0.025, 0.2, 0.05, 0.2, 0.05, 0.4, 0.025, 0.4, 0.025, 0.4, 0.05, 0.4, 0.05, 0.6, 0.025, 0.6, 0.05, 0.6, 0.075, 0.6, 0.075, 0.8, 0.05, 0.8, 0.075, 0.0327, 0.1, 0.0327, 0.1, 0.2, 0.075, 0.2, 0.05, 0.8, 0.075, 0.8, 0.075, 0.9657, 0.05, 0.9657, 0.05, 0.2, 0.075, 0.2, 0.075, 0.4, 0.05, 0.4, 0.05, 0.4, 0.075, 0.4, 0.075, 0.6, 0.05, 0.6, 0.075, 0.6, 0.1, 0.6, 0.1, 0.8, 0.075, 0.8, 0.1, 0.8, 0.125, 0.8, 0.125, 0.9657, 0.1, 0.9657, 0.075, 0.8, 0.1, 0.8, 0.1, 0.9657, 0.075, 0.9657, 0.075, 0.2, 0.1, 0.2, 0.1, 0.4, 0.075, 0.4, 0.075, 0.4, 0.1, 0.4, 0.1, 0.6, 0.075, 0.6, 0.1, 0.6, 0.125, 0.6, 0.125, 0.8, 0.1, 0.8, 0.1, 0.0327, 0.125, 0.0327, 0.125, 0.2, 0.1, 0.2, 0.125, 0.0327, 0.15, 0.0327, 0.15, 0.2, 0.125, 0.2, 0.1, 0.2, 0.125, 0.2, 0.125, 0.4, 0.1, 0.4, 0.1, 0.4, 0.125, 0.4, 0.125, 0.6, 0.1, 0.6, 0.125, 0.6, 0.15, 0.6, 0.15, 0.8, 0.125, 0.8, 0.15, 0.0327, 0.175, 0.0327, 0.175, 0.2, 0.15, 0.2, 0.125, 0.8, 0.15, 0.8, 0.15, 0.9657, 0.125, 0.9657, 0.125, 0.2, 0.15, 0.2, 0.15, 0.4, 0.125, 0.4, 0.125, 0.4, 0.15, 0.4, 0.15, 0.6, 0.125, 0.6, 0.15, 0.6, 0.175, 0.6, 0.175, 0.8, 0.15, 0.8, 0.175, 0.0327, 0.2, 0.0327, 0.2, 0.2, 0.175, 0.2, 0.15, 0.8, 0.175, 0.8, 0.175, 0.9657, 0.15, 0.9657, 0.15, 0.2, 0.175, 0.2, 0.175, 0.4, 0.15, 0.4, 0.15, 0.4, 0.175, 0.4, 0.175, 0.6, 0.15, 0.6, 0.175, 0.6, 0.2, 0.6, 0.2, 0.8, 0.175, 0.8, 0.2, 0.0327, 0.225, 0.0327, 0.225, 0.2, 0.2, 0.2, 0.175, 0.8, 0.2, 0.8, 0.2, 0.9657, 0.175, 0.9657, 0.175, 0.2, 0.2, 0.2, 0.2, 0.4, 0.175, 0.4, 0.175, 0.4, 0.2, 0.4, 0.2, 0.6, 0.175, 0.6, 0.2, 0.6, 0.225, 0.6, 0.225, 0.8, 0.2, 0.8, 0.225, 0.0327, 0.25, 0.0327, 0.25, 0.2, 0.225, 0.2, 0.2, 0.8, 0.225, 0.8, 0.225, 0.9657, 0.2, 0.9657, 0.2, 0.2, 0.225, 0.2, 0.225, 0.4, 0.2, 0.4, 0.2, 0.4, 0.225, 0.4, 0.225, 0.6, 0.2, 0.6, 0.225, 0.6, 0.25, 0.6, 0.25, 0.8, 0.225, 0.8, 0.25, 0.8, 0.275, 0.8, 0.275, 0.9657, 0.25, 0.9657, 0.225, 0.8, 0.25, 0.8, 0.25, 0.9657, 0.225, 0.9657, 0.225, 0.2, 0.25, 0.2, 0.25, 0.4, 0.225, 0.4, 0.225, 0.4, 0.25, 0.4, 0.25, 0.6, 0.225, 0.6, 0.25, 0.6, 0.275, 0.6, 0.275, 0.8, 0.25, 0.8, 0.25, 0.0327, 0.275, 0.0327, 0.275, 0.2, 0.25, 0.2, 0.275, 0.0327, 0.3, 0.0327, 0.3, 0.2, 0.275, 0.2, 0.25, 0.2, 0.275, 0.2, 0.275, 0.4, 0.25, 0.4, 0.25, 0.4, 0.275, 0.4, 0.275, 0.6, 0.25, 0.6, 0.275, 0.6, 0.3, 0.6, 0.3, 0.8, 0.275, 0.8, 0.3, 0.0327, 0.325, 0.0327, 0.325, 0.2, 0.3, 0.2, 0.275, 0.8, 0.3, 0.8, 0.3, 0.9657, 0.275, 0.9657, 0.275, 0.2, 0.3, 0.2, 0.3, 0.4, 0.275, 0.4, 0.275, 0.4, 0.3, 0.4, 0.3, 0.6, 0.275, 0.6, 0.3, 0.6, 0.325, 0.6, 0.325, 0.8, 0.3, 0.8, 0.325, 0.8, 0.35, 0.8, 0.35, 0.9657, 0.325, 0.9657, 0.3, 0.8, 0.325, 0.8, 0.325, 0.9657, 0.3, 0.9657, 0.3, 0.2, 0.325, 0.2, 0.325, 0.4, 0.3, 0.4, 0.3, 0.4, 0.325, 0.4, 0.325, 0.6, 0.3, 0.6, 0.325, 0.6, 0.35, 0.6, 0.35, 0.8, 0.325, 0.8, 0.325, 0.0327, 0.35, 0.0327, 0.35, 0.2, 0.325, 0.2, 0.35, 0.8, 0.375, 0.8, 0.375, 0.9657, 0.35, 0.9657, 0.325, 0.2, 0.35, 0.2, 0.35, 0.4, 0.325, 0.4, 0.325, 0.4, 0.35, 0.4, 0.35, 0.6, 0.325, 0.6, 0.35, 0.6, 0.375, 0.6, 0.375, 0.8, 0.35, 0.8, 0.35, 0.0327, 0.375, 0.0327, 0.375, 0.2, 0.35, 0.2, 0.375, 0.0327, 0.4, 0.0327, 0.4, 0.2, 0.375, 0.2, 0.35, 0.2, 0.375, 0.2, 0.375, 0.4, 0.35, 0.4, 0.35, 0.4, 0.375, 0.4, 0.375, 0.6, 0.35, 0.6, 0.375, 0.6, 0.4, 0.6, 0.4, 0.8, 0.375, 0.8, 0.4, 0.8, 0.425, 0.8, 0.425, 0.9657, 0.4, 0.9657, 0.375, 0.8, 0.4, 0.8, 0.4, 0.9657, 0.375, 0.9657, 0.375, 0.2, 0.4, 0.2, 0.4, 0.4, 0.375, 0.4, 0.375, 0.4, 0.4, 0.4, 0.4, 0.6, 0.375, 0.6, 0.4, 0.6, 0.425, 0.6, 0.425, 0.8, 0.4, 0.8, 0.4, 0.0327, 0.425, 0.0327, 0.425, 0.2, 0.4, 0.2, 0.425, 0.8, 0.45, 0.8, 0.45, 0.9657, 0.425, 0.9657, 0.4, 0.2, 0.425, 0.2, 0.425, 0.4, 0.4, 0.4, 0.4, 0.4, 0.425, 0.4, 0.425, 0.6, 0.4, 0.6, 0.425, 0.6, 0.45, 0.6, 0.45, 0.8, 0.425, 0.8, 0.425, 0.0327, 0.45, 0.0327, 0.45, 0.2, 0.425, 0.2, 0.45, 0.0327, 0.475, 0.0327, 0.475, 0.2, 0.45, 0.2, 0.425, 0.2, 0.45, 0.2, 0.45, 0.4, 0.425, 0.4, 0.425, 0.4, 0.45, 0.4, 0.45, 0.6, 0.425, 0.6, 0.45, 0.6, 0.475, 0.6, 0.475, 0.8, 0.45, 0.8, 0.475, 0.0327, 0.5, 0.0327, 0.5, 0.2, 0.475, 0.2, 0.45, 0.8, 0.475, 0.8, 0.475, 0.9657, 0.45, 0.9657, 0.45, 0.2, 0.475, 0.2, 0.475, 0.4, 0.45, 0.4, 0.45, 0.4, 0.475, 0.4, 0.475, 0.6, 0.45, 0.6, 0.475, 0.6, 0.5, 0.6, 0.5, 0.8, 0.475, 0.8, 0.475, 0.8, 0.5, 0.8, 0.5, 0.9657, 0.475, 0.9657, 0.475, 0.2, 0.5, 0.2, 0.5, 0.4, 0.475, 0.4, 0.475, 0.4, 0.5, 0.4, 0.5, 0.6, 0.475, 0.6, 0.5, 0.6, 0.525, 0.6, 0.525, 0.8, 0.5, 0.8, 0.525, 0.8, 0.55, 0.8, 0.55, 0.9657, 0.525, 0.9657, 0.525, 0.0327, 0.55, 0.0327, 0.55, 0.2, 0.525, 0.2, 0.5, 0.2, 0.525, 0.2, 0.525, 0.4, 0.5, 0.4, 0.5, 0.4, 0.525, 0.4, 0.525, 0.6, 0.5, 0.6, 0.8, 0.0, 0.825, 0.0, 0.825, 0.0327, 0.8, 0.0327, 0.2, 0.0, 0.225, 0.0, 0.225, 0.0327, 0.2, 0.0327, 0.725, 0.0, 0.75, 0.0, 0.75, 0.0327, 0.725, 0.0327, 0.125, 0.0, 0.15, 0.0, 0.15, 0.0327, 0.125, 0.0327, 0.65, 0.0, 0.675, 0.0, 0.675, 0.0327, 0.65, 0.0327, 0.05, 0.0, 0.075, 0.0, 0.075, 0.0327, 0.05, 0.0327, 0.45, 0.0, 0.475, 0.0, 0.475, 0.0327, 0.45, 0.0327, 0.575, 0.0, 0.6, 0.0, 0.6, 0.0327, 0.575, 0.0327, 0.975, 0.0, 1.0, 0.0, 1.0, 0.0327, 0.975, 0.0327, 0.375, 0.0, 0.4, 0.0, 0.4, 0.0327, 0.375, 0.0327, 0.9, 0.0, 0.925, 0.0, 0.925, 0.0327, 0.9, 0.0327, 0.3, 0.0, 0.325, 0.0, 0.325, 0.0327, 0.3, 0.0327, 0.225, 0.0, 0.25, 0.0, 0.25, 0.0327, 0.225, 0.0327, 0.75, 0.0, 0.775, 0.0, 0.775, 0.0327, 0.75, 0.0327, 0.15, 0.0, 0.175, 0.0, 0.175, 0.0327, 0.15, 0.0327, 0.675, 0.0, 0.7, 0.0, 0.7, 0.0327, 0.675, 0.0327, 0.075, 0.0, 0.1, 0.0, 0.1, 0.0327, 0.075, 0.0327, 0.475, 0.0, 0.5, 0.0, 0.5, 0.0327, 0.475, 0.0327, 0.6, 0.0, 0.625, 0.0, 0.625, 0.0327, 0.6, 0.0327, 4.441e-16, 0.0, 0.025, 0.0, 0.025, 0.0327, 4.441e-16, 0.0327, 0.4, 0.0, 0.425, 0.0, 0.425, 0.0327, 0.4, 0.0327, 0.525, 0.0, 0.55, 0.0, 0.55, 0.0327, 0.525, 0.0327, 0.925, 0.0, 0.95, 0.0, 0.95, 0.0327, 0.925, 0.0327, 0.325, 0.0, 0.35, 0.0, 0.35, 0.0327, 0.325, 0.0327, 0.825, 0.0, 0.85, 0.0, 0.85, 0.0327, 0.825, 0.0327, 0.85, 0.0, 0.875, 0.0, 0.875, 0.0327, 0.85, 0.0327, 0.25, 0.0, 0.275, 0.0, 0.275, 0.0327, 0.25, 0.0327, 0.775, 0.0, 0.8, 0.0, 0.8, 0.0327, 0.775, 0.0327, 0.525, 0.0327, 0.5, 0.0327, 0.5, 0.0, 0.525, 0.0, 0.175, 0.0, 0.2, 0.0, 0.2, 0.0327, 0.175, 0.0327, 0.7, 0.0, 0.725, 0.0, 0.725, 0.0327, 0.7, 0.0327, 0.1, 0.0, 0.125, 0.0, 0.125, 0.0327, 0.1, 0.0327, 0.625, 0.0, 0.65, 0.0, 0.65, 0.0327, 0.625, 0.0327, 0.025, 0.0, 0.05, 0.0, 0.05, 0.0327, 0.025, 0.0327, 0.425, 0.0, 0.45, 0.0, 0.45, 0.0327, 0.425, 0.0327, 0.55, 0.0, 0.575, 0.0, 0.575, 0.0327, 0.55, 0.0327, 0.95, 0.0, 0.975, 0.0, 0.975, 0.0327, 0.95, 0.0327, 0.35, 0.0, 0.375, 0.0, 0.375, 0.0327, 0.35, 0.0327, 0.875, 0.0, 0.9, 0.0, 0.9, 0.0327, 0.875, 0.0327, 0.275, 0.0, 0.3, 0.0, 0.3, 0.0327, 0.275, 0.0327, 0.5, 0.8, 0.525, 0.8, 0.525, 0.9657, 0.5, 0.9657])
me_torus.materials.append(mat_silverplastic)
me_torus.use_remesh_fix_poles = True
me_torus.use_remesh_preserve_attributes = False
me_torus.update()
me_cube_008 = bpy.data.meshes.new('Cube.008')
me_cube_008.from_pydata([(-1.0, -1.0, -1.0), (-1.0, -1.0, 1.0), (-1.0, 1.0, -1.0), (-1.0, 1.0, 1.0), (1.0, -1.0, -1.0), (1.0, -1.0, 1.0), (1.0, 1.0, -1.0), (1.0, 1.0, 1.0)], [], [(0, 1, 3, 2), (2, 3, 7, 6), (6, 7, 5, 4), (4, 5, 1, 0), (2, 6, 4, 0), (7, 3, 1, 5)])
me_cube_008.polygons.foreach_set('use_smooth', [True] * 6)
_uv = me_cube_008.uv_layers.new(name='UVMap')
_uv.uv.foreach_set('vector', [0.375, 0.0, 0.625, 0.0, 0.625, 0.25, 0.375, 0.25, 0.375, 0.25, 0.625, 0.25, 0.625, 0.5, 0.375, 0.5, 0.375, 0.5, 0.625, 0.5, 0.625, 0.75, 0.375, 0.75, 0.375, 0.75, 0.625, 0.75, 0.625, 1.0, 0.375, 1.0, 0.125, 0.5, 0.375, 0.5, 0.375, 0.75, 0.125, 0.75, 0.625, 0.5, 0.875, 0.5, 0.875, 0.75, 0.625, 0.75])
me_cube_008.materials.append(mat_redrubber)
me_cube_008.use_remesh_fix_poles = True
me_cube_008.use_remesh_preserve_attributes = False
me_cube_008.update()
me_cube_009 = bpy.data.meshes.new('Cube.009')
me_cube_009.from_pydata([(1.8, -1.0, -1.0), (1.8, -1.0, 1.0), (1.8, 1.0, -1.0), (1.8, 1.0, 1.0), (3.8, -1.0, -1.0), (3.8, -1.0, 1.0), (3.8, 1.0, -1.0), (3.8, 1.0, 1.0)], [], [(0, 1, 3, 2), (2, 3, 7, 6), (6, 7, 5, 4), (4, 5, 1, 0), (2, 6, 4, 0), (7, 3, 1, 5)])
me_cube_009.polygons.foreach_set('use_smooth', [True] * 6)
_uv = me_cube_009.uv_layers.new(name='UVMap')
_uv.uv.foreach_set('vector', [0.375, 0.0, 0.625, 0.0, 0.625, 0.25, 0.375, 0.25, 0.375, 0.25, 0.625, 0.25, 0.625, 0.5, 0.375, 0.5, 0.375, 0.5, 0.625, 0.5, 0.625, 0.75, 0.375, 0.75, 0.375, 0.75, 0.625, 0.75, 0.625, 1.0, 0.375, 1.0, 0.125, 0.5, 0.375, 0.5, 0.375, 0.75, 0.125, 0.75, 0.625, 0.5, 0.875, 0.5, 0.875, 0.75, 0.625, 0.75])
me_cube_009.materials.append(mat_greenrubber)
me_cube_009.use_remesh_fix_poles = True
me_cube_009.use_remesh_preserve_attributes = False
me_cube_009.update()
me_cube_010 = bpy.data.meshes.new('Cube.010')
me_cube_010.from_pydata([(4.6, -1.0, -1.0), (4.6, -1.0, 1.0), (4.6, 1.0, -1.0), (4.6, 1.0, 1.0), (6.6, -1.0, -1.0), (6.6, -1.0, 1.0), (6.6, 1.0, -1.0), (6.6, 1.0, 1.0)], [], [(0, 1, 3, 2), (2, 3, 7, 6), (6, 7, 5, 4), (4, 5, 1, 0), (2, 6, 4, 0), (7, 3, 1, 5)])
me_cube_010.polygons.foreach_set('use_smooth', [True] * 6)
_uv = me_cube_010.uv_layers.new(name='UVMap')
_uv.uv.foreach_set('vector', [0.375, 0.0, 0.625, 0.0, 0.625, 0.25, 0.375, 0.25, 0.375, 0.25, 0.625, 0.25, 0.625, 0.5, 0.375, 0.5, 0.375, 0.5, 0.625, 0.5, 0.625, 0.75, 0.375, 0.75, 0.375, 0.75, 0.625, 0.75, 0.625, 1.0, 0.375, 1.0, 0.125, 0.5, 0.375, 0.5, 0.375, 0.75, 0.125, 0.75, 0.625, 0.5, 0.875, 0.5, 0.875, 0.75, 0.625, 0.75])
me_cube_010.materials.append(mat_yellowrubber)
me_cube_010.use_remesh_fix_poles = True
me_cube_010.use_remesh_preserve_attributes = False
me_cube_010.update()
me_cube_011 = bpy.data.meshes.new('Cube.011')
me_cube_011.from_pydata([(7.4, -1.0, -1.0), (7.4, -1.0, 1.0), (7.4, 1.0, -1.0), (7.4, 1.0, 1.0), (9.4, -1.0, -1.0), (9.4, -1.0, 1.0), (9.4, 1.0, -1.0), (9.4, 1.0, 1.0)], [], [(0, 1, 3, 2), (2, 3, 7, 6), (6, 7, 5, 4), (4, 5, 1, 0), (2, 6, 4, 0), (7, 3, 1, 5)])
me_cube_011.polygons.foreach_set('use_smooth', [True] * 6)
_uv = me_cube_011.uv_layers.new(name='UVMap')
_uv.uv.foreach_set('vector', [0.375, 0.0, 0.625, 0.0, 0.625, 0.25, 0.375, 0.25, 0.375, 0.25, 0.625, 0.25, 0.625, 0.5, 0.375, 0.5, 0.375, 0.5, 0.625, 0.5, 0.625, 0.75, 0.375, 0.75, 0.375, 0.75, 0.625, 0.75, 0.625, 1.0, 0.375, 1.0, 0.125, 0.5, 0.375, 0.5, 0.375, 0.75, 0.125, 0.75, 0.625, 0.5, 0.875, 0.5, 0.875, 0.75, 0.625, 0.75])
me_cube_011.materials.append(mat_bluerubber)
me_cube_011.use_remesh_fix_poles = True
me_cube_011.use_remesh_preserve_attributes = False
me_cube_011.update()

# ---- objects
ob_cube = bpy.data.objects.new('Cube', me_cube_001)
ob_cube_001 = bpy.data.objects.new('Cube.001', me_cube_002)
ob_cube_002 = bpy.data.objects.new('Cube.002', me_cube_003)
ob_cube_003 = bpy.data.objects.new('Cube.003', me_cube_004)
ob_cylinder = bpy.data.objects.new('Cylinder', me_cylinder)
ob_cube_004 = bpy.data.objects.new('Cube.004', me_cube_005)
ob_cube_005 = bpy.data.objects.new('Cube.005', me_cube_007)
ob_torus = bpy.data.objects.new('Torus', me_torus)
ob_cube_006 = bpy.data.objects.new('Cube.006', me_cube_008)
ob_cube_007 = bpy.data.objects.new('Cube.007', me_cube_009)
ob_cube_008 = bpy.data.objects.new('Cube.008', me_cube_010)
ob_cube_009 = bpy.data.objects.new('Cube.009', me_cube_011)

# ---- transforms, parenting, visibility, modifiers, constraints
ob_cube.location = (0.0, 0.0, 0.0)
ob_cube.scale = (0.4, 1.1, 0.08)
_m = ob_cube.modifiers.new('Bevel', 'BEVEL')
_m.segments = 6
ob_cube_001.location = (1.49e-08, 0.85, 0.03)
ob_cube_001.scale = (0.168, 0.0686, 0.08)
_m = ob_cube_001.modifiers.new('Bevel', 'BEVEL')
ob_cube_002.location = (0.0, 0.44, 0.06)
ob_cube_002.scale = (0.084, 0.0252, 0.048)
_m = ob_cube_002.modifiers.new('Mirror', 'MIRROR')
_m.use_axis = (False, True, False)
_m.mirror_object = ob_cylinder
_m = ob_cube_002.modifiers.new('Bevel', 'BEVEL')
ob_cube_003.location = (-0.14, 0.3, 0.06)
ob_cube_003.rotation_euler = (0.0, -0.0, 1.571)
ob_cube_003.scale = (0.084, 0.0294, 0.048)
_m = ob_cube_003.modifiers.new('Mirror', 'MIRROR')
_m.mirror_object = ob_cylinder
_m = ob_cube_003.modifiers.new('Bevel', 'BEVEL')
ob_cylinder.location = (0.0, 0.3, 0.049)
ob_cylinder.scale = (0.0798, 0.0798, 0.0798)
ob_cube_004.location = (-0.22, -0.19, 0.05)
ob_cube_004.scale = (0.0528, 0.0336, 0.048)
_m = ob_cube_004.modifiers.new('Array', 'ARRAY')
_m.count = 4
_m.relative_offset_displace = (1.4, 3.725e-09, 0.0)
_m = ob_cube_004.modifiers.new('Array.001', 'ARRAY')
_m.count = 4
_m.relative_offset_displace = (0.0, -2.3, 0.0)
_m = ob_cube_004.modifiers.new('Bevel', 'BEVEL')
ob_cube_005.location = (-0.24, 0.66, 0.03)
ob_cube_005.scale = (0.0896, 0.035, 0.08)
_m = ob_cube_005.modifiers.new('Bevel', 'BEVEL')
ob_torus.location = (0.0, 0.3, 0.044)
ob_torus.scale = (0.27, 0.27, 0.3348)
ob_cube_006.location = (-0.26, -0.877, 0.05)
ob_cube_006.scale = (0.06336, 0.0336, 0.048)
_m = ob_cube_006.modifiers.new('Bevel', 'BEVEL')
ob_cube_007.location = (-0.26, -0.877, 0.05)
ob_cube_007.scale = (0.06336, 0.0336, 0.048)
_m = ob_cube_007.modifiers.new('Bevel', 'BEVEL')
ob_cube_008.location = (-0.26, -0.877, 0.05)
ob_cube_008.scale = (0.06336, 0.0336, 0.048)
_m = ob_cube_008.modifiers.new('Bevel', 'BEVEL')
ob_cube_009.location = (-0.26, -0.877, 0.05)
ob_cube_009.scale = (0.06336, 0.0336, 0.048)
_m = ob_cube_009.modifiers.new('Bevel', 'BEVEL')

# ---- collection membership
col_collection.objects.link(ob_cube)
col_collection.objects.link(ob_cube_001)
col_collection.objects.link(ob_cube_002)
col_collection.objects.link(ob_cube_003)
col_collection.objects.link(ob_cylinder)
col_collection.objects.link(ob_cube_004)
col_collection.objects.link(ob_cube_005)
col_collection.objects.link(ob_torus)
col_collection.objects.link(ob_cube_006)
col_collection.objects.link(ob_cube_007)
col_collection.objects.link(ob_cube_008)
col_collection.objects.link(ob_cube_009)

# ---- scene / render settings (as saved in the file)
scene.frame_start = 1; scene.frame_end = 250; scene.frame_set(220)
scene.render.engine = 'BLENDER_EEVEE_NEXT'
scene.cycles.use_denoising = False
scene.cycles.samples = 128
scene.cycles.sampling_pattern = 'TABULATED_SOBOL'
scene.cycles.use_adaptive_sampling = False
scene.cycles.use_light_tree = False
scene.view_settings.view_transform = 'Filmic'
bpy.context.view_layer.update()

# ---- added for rendering (the .blend has no active camera and no usable light): camera, sun
cam_auto = bpy.data.cameras.new('AutoCamera')
cam_auto.lens = 50.0
cam_auto.sensor_width = 36.0
cam_auto.clip_end = 1000.0
ob_auto_camera = bpy.data.objects.new('AutoCamera', cam_auto)
scene.collection.objects.link(ob_auto_camera)
ob_auto_camera.location = (2.17449, -2.60939, 1.764)
ob_auto_camera.rotation_euler = (1.09748, -7.21219e-08, 0.694738)
scene.camera = ob_auto_camera
light_auto_sun = bpy.data.lights.new('AutoSun', 'SUN')
light_auto_sun.energy = 3.0
light_auto_sun.angle = 0.0523599
ob_auto_sun = bpy.data.objects.new('AutoSun', light_auto_sun)
scene.collection.objects.link(ob_auto_sun)
ob_auto_sun.rotation_euler = (0.872665, 0.174533, 0.523599)
bpy.context.view_layer.update()
